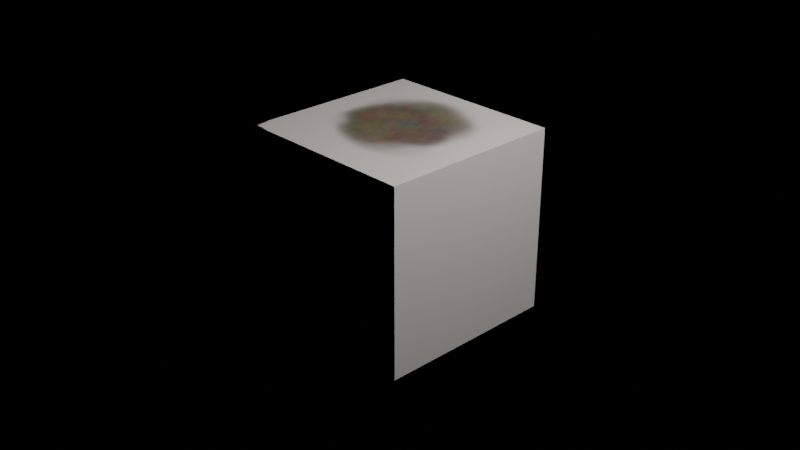 # Source: shading-test.blend  (saved by Blender 2.80.39; exported with 4.5.12 LTS)
import bpy
from mathutils import Matrix  # noqa: F401  (used for matrix-valued properties, if any)

bpy.ops.wm.read_factory_settings(use_empty=True)
scene = bpy.context.scene
scene.name = 'Scene'

# ---- collections
col_collection = bpy.data.collections.new('Collection'); scene.collection.children.link(col_collection)
col_render = bpy.data.collections.new('Render'); scene.collection.children.link(col_render)

# ---- images (referenced by path relative to the original .blend; pixels are not part of the script)
import os
ASSET_DIR = os.environ.get("B2B_ASSET_DIR", "")  # directory of the original .blend (textures are referenced by path, not embedded)
HERE = os.path.dirname(os.path.abspath(__file__))  # packed textures are extracted next to this script under _unpacked/

def load_image(name, relpath, width, height, colorspace="sRGB"):
    """Load a texture the original file referenced (path relative to the .blend, or extracted next to this script)."""
    p = next((c for c in (os.path.join(HERE, relpath), os.path.join(ASSET_DIR, relpath)) if relpath and os.path.exists(c)), "")
    if p:
        img = bpy.data.images.load(p, check_existing=True)
        img.name = name
    else:  # same state as the original file: an image datablock whose file is absent (Cycles renders it pink)
        img = bpy.data.images.new(name, width, height)
        img.source = "FILE"
        img.filepath = "//" + (relpath or name)
    img.colorspace_settings.name = colorspace
    return img
img_pattern = load_image('pattern', '_unpacked/pattern.c98f9f33.png', 1024, 1024, 'sRGB')
img_glow_mask = load_image('glow-mask', '_unpacked/glow-mask.7730356f.png', 1024, 1024, 'sRGB')
img_weathering_mask = load_image('weathering_mask', '_unpacked/weathering_mask.6c416385.png', 1024, 1024, 'sRGB')
img_metal_mask = load_image('metal_mask', '_unpacked/metal_mask.a882b5a7.png', 1024, 1024, 'sRGB')
img_grime_mask = load_image('grime_mask', '_unpacked/grime_mask.cf065165.png', 1024, 1024, 'sRGB')

# ---- materials (node trees are filled in below, after node groups)
mat_pioneer_shader = bpy.data.materials.new('pioneer-shader')
mat_pioneer_shader.use_transparent_shadow = False
mat_pioneer_shader.roughness = 0.25

# ---- node groups
ng_pattern_masker = bpy.data.node_groups.new('Pattern masker', 'ShaderNodeTree')
_s = ng_pattern_masker.interface.new_socket(name='Color', in_out='OUTPUT', socket_type='NodeSocketColor')
_s.default_value = (0.0, 0.0, 0.0, 0.0)
_s = ng_pattern_masker.interface.new_socket(name='Pattern', in_out='INPUT', socket_type='NodeSocketColor')
_s = ng_pattern_masker.interface.new_socket(name='Base color (albedo)', in_out='INPUT', socket_type='NodeSocketColor')
_s.default_value = (0.5, 0.5, 0.5, 1.0)
_s = ng_pattern_masker.interface.new_socket(name='Color 1', in_out='INPUT', socket_type='NodeSocketColor')
_s.default_value = (0.5, 0.5, 0.5, 1.0)
_s = ng_pattern_masker.interface.new_socket(name='Color 2', in_out='INPUT', socket_type='NodeSocketColor')
_s.default_value = (0.5, 0.5, 0.5, 1.0)
_s = ng_pattern_masker.interface.new_socket(name='Color 3', in_out='INPUT', socket_type='NodeSocketColor')
_s.default_value = (0.5, 0.5, 0.5, 1.0)
_N = ng_pattern_masker.nodes; _L = ng_pattern_masker.links
n0 = _N.new('ShaderNodeMix'); n0.name = 'Mix'; n0.location = (-249, -82)
n0.data_type = 'RGBA'
n0.blend_type = 'COLOR'
n0.clamp_result = True
n1 = _N.new('ShaderNodeValToRGB'); n1.name = 'ColorRamp.002'; n1.location = (-596, 23)
n1.hide = True
n1.color_ramp.interpolation = 'CONSTANT'
while len(n1.color_ramp.elements) > 1: n1.color_ramp.elements.remove(n1.color_ramp.elements[-1])
n1.color_ramp.elements[0].position = 0.0; n1.color_ramp.elements[0].color = (0.0, 0.0, 0.0, 1.0)
_e = n1.color_ramp.elements.new(0.06027); _e.color = (1.0, 1.0, 1.0, 1.0)
n2 = _N.new('ShaderNodeValToRGB'); n2.name = 'ColorRamp'; n2.location = (-596, 92)
n2.hide = True
n2.color_ramp.interpolation = 'CONSTANT'
while len(n2.color_ramp.elements) > 1: n2.color_ramp.elements.remove(n2.color_ramp.elements[-1])
n2.color_ramp.elements[0].position = 0.0; n2.color_ramp.elements[0].color = (0.0, 0.0, 0.0, 1.0)
_e = n2.color_ramp.elements.new(0.3875); _e.color = (1.0, 1.0, 1.0, 1.0)
n3 = _N.new('ShaderNodeValToRGB'); n3.name = 'ColorRamp.001'; n3.location = (-593, 172)
n3.hide = True
n3.color_ramp.interpolation = 'CONSTANT'
while len(n3.color_ramp.elements) > 1: n3.color_ramp.elements.remove(n3.color_ramp.elements[-1])
n3.color_ramp.elements[0].position = 0.0; n3.color_ramp.elements[0].color = (0.0, 0.0, 0.0, 1.0)
_e = n3.color_ramp.elements.new(0.4409); _e.color = (1.0, 1.0, 1.0, 1.0)
n4 = _N.new('NodeReroute'); n4.name = 'Reroute'; n4.location = (-668, 111)
n4.width = 16
n5 = _N.new('ShaderNodeMix'); n5.name = 'Mix.002'; n5.location = (251, -23)
n5.data_type = 'RGBA'
n5.blend_type = 'COLOR'
n5.clamp_result = True
n6 = _N.new('NodeGroupOutput'); n6.name = 'Group Output'; n6.location = (868, 0)
n7 = _N.new('NodeGroupInput'); n7.name = 'Group Input'; n7.location = (-868, 0)
n8 = _N.new('ShaderNodeMix'); n8.name = 'Mix.001'; n8.location = (29, -38)
n8.data_type = 'RGBA'
n8.blend_type = 'COLOR'
n8.clamp_result = True
_L.new(n4.outputs[0], n2.inputs[0])
_L.new(n4.outputs[0], n3.inputs[0])
_L.new(n4.outputs[0], n1.inputs[0])
_L.new(n0.outputs[2], n8.inputs[6])
_L.new(n7.outputs[1], n0.inputs[6])
_L.new(n7.outputs[2], n0.inputs[7])
_L.new(n1.outputs[0], n0.inputs[0])
_L.new(n8.outputs[2], n5.inputs[6])
_L.new(n7.outputs[3], n8.inputs[7])
_L.new(n2.outputs[0], n8.inputs[0])
_L.new(n7.outputs[4], n5.inputs[7])
_L.new(n3.outputs[0], n5.inputs[0])
_L.new(n7.outputs[0], n4.inputs[0])
_L.new(n5.outputs[2], n6.inputs[0])
n6.is_active_output = True
ng_hull_materials = bpy.data.node_groups.new('Hull-materials', 'ShaderNodeTree')
_s = ng_hull_materials.interface.new_socket(name='Shader', in_out='OUTPUT', socket_type='NodeSocketShader')
_s = ng_hull_materials.interface.new_socket(name='Grime mask', in_out='INPUT', socket_type='NodeSocketFloat')
_s.subtype = 'FACTOR'
_s.default_value = 0.5
_s.min_value = 0.0
_s.max_value = 1.0
_s = ng_hull_materials.interface.new_socket(name='Grime', in_out='INPUT', socket_type='NodeSocketShader')
_s = ng_hull_materials.interface.new_socket(name='Weathering mask', in_out='INPUT', socket_type='NodeSocketFloat')
_s.subtype = 'FACTOR'
_s.default_value = 0.5
_s.min_value = 0.0
_s.max_value = 1.0
_s = ng_hull_materials.interface.new_socket(name='Coat', in_out='INPUT', socket_type='NodeSocketShader')
_s = ng_hull_materials.interface.new_socket(name='Glow mask', in_out='INPUT', socket_type='NodeSocketFloat')
_s.subtype = 'FACTOR'
_s.default_value = 0.5
_s.min_value = 0.0
_s.max_value = 1.0
_s = ng_hull_materials.interface.new_socket(name='Glow', in_out='INPUT', socket_type='NodeSocketShader')
_s = ng_hull_materials.interface.new_socket(name='Metal mask', in_out='INPUT', socket_type='NodeSocketFloat')
_s.subtype = 'FACTOR'
_s.default_value = 0.5
_s.min_value = 0.0
_s.max_value = 1.0
_s = ng_hull_materials.interface.new_socket(name='Metal 1', in_out='INPUT', socket_type='NodeSocketShader')
_s = ng_hull_materials.interface.new_socket(name='Metal 2', in_out='INPUT', socket_type='NodeSocketShader')
_N = ng_hull_materials.nodes; _L = ng_hull_materials.links
n0 = _N.new('NodeGroupOutput'); n0.name = 'Group Output'; n0.location = (655, 0)
n1 = _N.new('ShaderNodeMixShader'); n1.name = 'Mix Shader.002'; n1.location = (149, -107)
n1.label = 'Grime mask'
n2 = _N.new('ShaderNodeMixShader'); n2.name = 'Mix Shader'; n2.location = (-540, -400)
n2.label = 'Metal mask'
n3 = _N.new('ShaderNodeMixShader'); n3.name = 'Mix Shader.001'; n3.location = (-80, -205)
n3.label = 'Weathering mask'
n4 = _N.new('NodeGroupInput'); n4.name = 'Group Input'; n4.location = (-1221, -71)
n5 = _N.new('ShaderNodeMixShader'); n5.name = 'Mix Shader.003'; n5.location = (-300, -300)
n5.label = 'Glow mask'
_L.new(n3.outputs[0], n1.inputs[1])
_L.new(n4.outputs[0], n1.inputs[0])
_L.new(n4.outputs[2], n3.inputs[0])
_L.new(n4.outputs[7], n2.inputs[1])
_L.new(n4.outputs[8], n2.inputs[2])
_L.new(n4.outputs[3], n3.inputs[1])
_L.new(n4.outputs[1], n1.inputs[2])
_L.new(n5.outputs[0], n3.inputs[2])
_L.new(n2.outputs[0], n5.inputs[1])
_L.new(n1.outputs[0], n0.inputs[0])
_L.new(n4.outputs[4], n5.inputs[0])
_L.new(n4.outputs[6], n2.inputs[0])
_L.new(n4.outputs[5], n5.inputs[2])
n0.is_active_output = True

# ---- material node trees
mat_pioneer_shader.use_nodes = True; mat_pioneer_shader.node_tree.nodes.clear()
_N = mat_pioneer_shader.node_tree.nodes; _L = mat_pioneer_shader.node_tree.links
n0 = _N.new('ShaderNodeBsdfPrincipled'); n0.name = 'Principled BSDF'; n0.location = (-663, 395)
n0.label = 'Coating'
n0.distribution = 'GGX'
n0.subsurface_method = 'BURLEY'
n0.inputs[2].default_value = 0.2952
n0.inputs[3].default_value = 1.45
n1 = _N.new('ShaderNodeBsdfPrincipled'); n1.name = 'Principled BSDF.001'; n1.location = (-409, -154)
n1.label = 'Base metal 1'
n1.distribution = 'GGX'
n1.subsurface_method = 'BURLEY'
n1.inputs[0].default_value = (0.1216, 0.1216, 0.1216, 1.0)
n1.inputs[1].default_value = 1.0
n1.inputs[2].default_value = 0.3
n1.inputs[3].default_value = 1.45
n2 = _N.new('ShaderNodeBsdfPrincipled'); n2.name = 'Principled BSDF.003'; n2.location = (-371, 988)
n2.label = 'Grime'
n2.distribution = 'GGX'
n2.subsurface_method = 'BURLEY'
n2.inputs[3].default_value = 1.45
n2.inputs[13].default_value = 0.06667
n3 = _N.new('ShaderNodeBsdfPrincipled'); n3.name = 'Principled BSDF.002'; n3.location = (-150, -154)
n3.label = 'Base metal 2'
n3.distribution = 'GGX'
n3.subsurface_method = 'BURLEY'
n3.inputs[0].default_value = (0.103, 0.103, 0.103, 1.0)
n3.inputs[1].default_value = 1.0
n3.inputs[3].default_value = 1.45
n4 = _N.new('ShaderNodeOutputMaterial'); n4.name = 'Material Output'; n4.location = (868, 504)
n5 = _N.new('ShaderNodeTexImage'); n5.name = 'Image Texture'; n5.location = (-1117, 400)
n5.label = 'pattern'
n5.image = img_pattern
n6 = _N.new('ShaderNodeTexImage'); n6.name = 'Image Texture.004'; n6.location = (-403, 125)
n6.label = 'Glow mask'
n6.image = img_glow_mask
n7 = _N.new('ShaderNodeTexImage'); n7.name = 'Image Texture.001'; n7.location = (-402, 413)
n7.label = 'weathering mask'
n7.image = img_weathering_mask
n8 = _N.new('ShaderNodeEmission'); n8.name = 'Emission'; n8.location = (-608, -168)
n8.inputs[0].default_value = (1.0, 0.8198, 0.4686, 1.0)
n8.inputs[1].default_value = 2.0
n9 = _N.new('ShaderNodeTexImage'); n9.name = 'Image Texture.002'; n9.location = (-146, 122)
n9.label = 'metal mask'
n9.image = img_metal_mask
n10 = _N.new('ShaderNodeGroup'); n10.name = 'Group'; n10.location = (-826, 377)
n10.node_tree = ng_pattern_masker
n10.inputs[1].default_value = (1.0, 0.9407, 0.8952, 1.0)
n10.inputs[2].default_value = (0.01122, 0.0, 1.0, 1.0)
n10.inputs[3].default_value = (1.0, 0.0, 0.001193, 1.0)
n10.inputs[4].default_value = (1.0, 0.6601, 0.0, 1.0)
n11 = _N.new('ShaderNodeGroup'); n11.name = 'Group.001'; n11.location = (676, 509)
n11.node_tree = ng_hull_materials
n12 = _N.new('ShaderNodeRGB'); n12.name = 'RGB'; n12.location = (-1285, 956)
n12.outputs[0].default_value = (0.1793, 0.1348, 0.09779, 1.0)
n13 = _N.new('ShaderNodeTexNoise'); n13.name = 'Noise Texture'; n13.location = (-1285, 761)
n13.inputs[2].default_value = 8.1
n14 = _N.new('ShaderNodeMix'); n14.name = 'Mix'; n14.location = (-1110, 921)
n14.data_type = 'RGBA'
n14.blend_type = 'OVERLAY'
n14.inputs[0].default_value = 0.6727
n15 = _N.new('ShaderNodeInvert'); n15.name = 'Invert'; n15.location = (-911, 864)
n16 = _N.new('ShaderNodeBump'); n16.name = 'Bump'; n16.location = (-916, 747)
n16.invert = True
n16.inputs[0].default_value = 0.2909
n16.inputs[1].default_value = 1.0
n16.inputs[2].default_value = 1.0
n17 = _N.new('ShaderNodeValToRGB'); n17.name = 'ColorRamp'; n17.location = (-737, 830)
n17.hide = True
while len(n17.color_ramp.elements) > 1: n17.color_ramp.elements.remove(n17.color_ramp.elements[-1])
n17.color_ramp.elements[0].position = 0.0; n17.color_ramp.elements[0].color = (0.7399, 0.7399, 0.7399, 1.0)
_e = n17.color_ramp.elements.new(1.0); _e.color = (0.7528, 0.7528, 0.7528, 1.0)
n18 = _N.new('ShaderNodeTexImage'); n18.name = 'Image Texture.003'; n18.location = (-372, 1253)
n18.label = 'grime mask'
n18.image = img_grime_mask
_L.new(n5.outputs[0], n10.inputs[0])
_L.new(n10.outputs[0], n0.inputs[0])
_L.new(n7.outputs[0], n11.inputs[2])
_L.new(n9.outputs[0], n11.inputs[6])
_L.new(n18.outputs[0], n11.inputs[0])
_L.new(n0.outputs[0], n11.inputs[3])
_L.new(n2.outputs[0], n11.inputs[1])
_L.new(n1.outputs[0], n11.inputs[7])
_L.new(n3.outputs[0], n11.inputs[8])
_L.new(n8.outputs[0], n11.inputs[5])
_L.new(n6.outputs[0], n11.inputs[4])
_L.new(n12.outputs[0], n14.inputs[6])
_L.new(n11.outputs[0], n4.inputs[0])
_L.new(n13.outputs[1], n14.inputs[7])
_L.new(n14.outputs[2], n2.inputs[0])
_L.new(n16.outputs[0], n2.inputs[5])
_L.new(n14.outputs[2], n16.inputs[3])
_L.new(n14.outputs[2], n15.inputs[1])
_L.new(n15.outputs[0], n17.inputs[0])
_L.new(n17.outputs[0], n2.inputs[2])
n4.is_active_output = True

# ---- world
world_plain = bpy.data.worlds.new('Plain'); scene.world = world_plain
world_plain.use_nodes = True; world_plain.node_tree.nodes.clear()
_N = world_plain.node_tree.nodes; _L = world_plain.node_tree.links
n0 = _N.new('ShaderNodeOutputWorld'); n0.name = 'World Output'; n0.location = (300, 300)
n1 = _N.new('ShaderNodeBackground'); n1.name = 'Background'; n1.location = (10, 300)
n1.inputs[0].default_value = (1.0, 1.0, 1.0, 1.0)
n1.inputs[1].default_value = 0.0
_L.new(n1.outputs[0], n0.inputs[0])
n0.is_active_output = True
world_plain.color = (1.0, 1.0, 1.0)
world_plain.use_sun_shadow = False
world_plain.sun_shadow_jitter_overblur = 0.0

# ---- cameras
cam_camera = bpy.data.cameras.new('Camera')
cam_camera.clip_end = 100.0
cam_camera.ortho_scale = 7.314
cam_camera.dof.focus_distance = 0.0
cam_camera.dof.aperture_fstop = 128.0

# ---- lights
light_light = bpy.data.lights.new('Light', 'POINT')
light_light.transmission_factor = 0.0
light_light.cutoff_distance = 30.0
light_light.energy = 1000.0
light_light.shadow_buffer_clip_start = 1.001
light_light.shadow_soft_size = 0.1
light_light.shadow_maximum_resolution = 0.006
light_light.use_absolute_resolution = True

# ---- meshes
me_cube_001 = bpy.data.meshes.new('Cube.001')
me_cube_001.from_pydata([(-1.0, -1.0, -1.0), (-1.0, -1.0, 1.0), (-1.0, 1.0, -1.0), (-1.0, 1.0, 1.0), (1.0, -1.0, -1.0), (1.0, -1.0, 1.0), (1.0, 1.0, -1.0), (1.0, 1.0, 1.0)], [], [(0, 1, 3, 2), (2, 3, 7, 6), (6, 7, 5, 4), (4, 5, 1, 0), (2, 6, 4, 0), (7, 3, 1, 5)])
_uv = me_cube_001.uv_layers.new(name='UVMap')
_uv.uv.foreach_set('vector', [0.375, 0.0, 0.625, 0.0, 0.625, 0.25, 0.375, 0.25, 0.375, 0.25, 0.625, 0.25, 0.625, 0.5, 0.375, 0.5, 0.375, 0.5, 0.625, 0.5, 0.625, 0.75, 0.375, 0.75, 0.375, 0.75, 0.625, 0.75, 0.625, 1.0, 0.375, 1.0, 0.125, 0.5, 0.375, 0.5, 0.375, 0.75, 0.125, 0.75, 0.625, 0.5, 0.875, 0.5, 0.875, 0.75, 0.625, 0.75])
me_cube_001.materials.append(mat_pioneer_shader)
me_cube_001.use_remesh_preserve_volume = False
me_cube_001.use_remesh_preserve_attributes = False
me_cube_001.use_mirror_vertex_groups = False
me_cube_001.update()

# ---- objects
ob_cube_001 = bpy.data.objects.new('Cube.001', me_cube_001)
ob_light = bpy.data.objects.new('Light', light_light)
ob_camera = bpy.data.objects.new('Camera', cam_camera)

# ---- transforms, parenting, visibility, modifiers, constraints
ob_cube_001.location = (0.0, 0.0, 0.0)
ob_cube_001.lineart.crease_threshold = 0.0
ob_light.location = (4.076, 1.005, 5.904)
ob_light.rotation_euler = (0.6503, 0.05522, 1.866)
ob_light.lock_rotations_4d = False
ob_light.empty_display_type = 'ARROWS'
ob_light.color = (0.0, 0.0, 0.0, 0.0)
ob_light.lineart.crease_threshold = 0.0
ob_camera.location = (7.359, -6.926, 4.958)
ob_camera.rotation_euler = (1.109, 0.0, 0.8149)
ob_camera.lock_rotations_4d = False
ob_camera.empty_display_type = 'ARROWS'
ob_camera.color = (0.0, 0.0, 0.0, 0.0)
ob_camera.display_type = 'WIRE'
ob_camera.lineart.crease_threshold = 0.0

# ---- collection membership
col_collection.objects.link(ob_cube_001)
col_render.objects.link(ob_light)
col_render.objects.link(ob_camera)

# ---- scene / render settings (as saved in the file)
scene.camera = ob_camera
scene.frame_start = 1; scene.frame_end = 250; scene.frame_set(1)
scene.render.engine = 'BLENDER_EEVEE_NEXT'
scene.render.motion_blur_shutter = 1.0
scene.cycles.use_denoising = False
scene.cycles.samples = 128
scene.cycles.sampling_pattern = 'TABULATED_SOBOL'
scene.cycles.use_adaptive_sampling = False
scene.cycles.use_light_tree = False
scene.eevee.use_raytracing = True
scene.view_settings.view_transform = 'Filmic'
bpy.context.view_layer.update()
